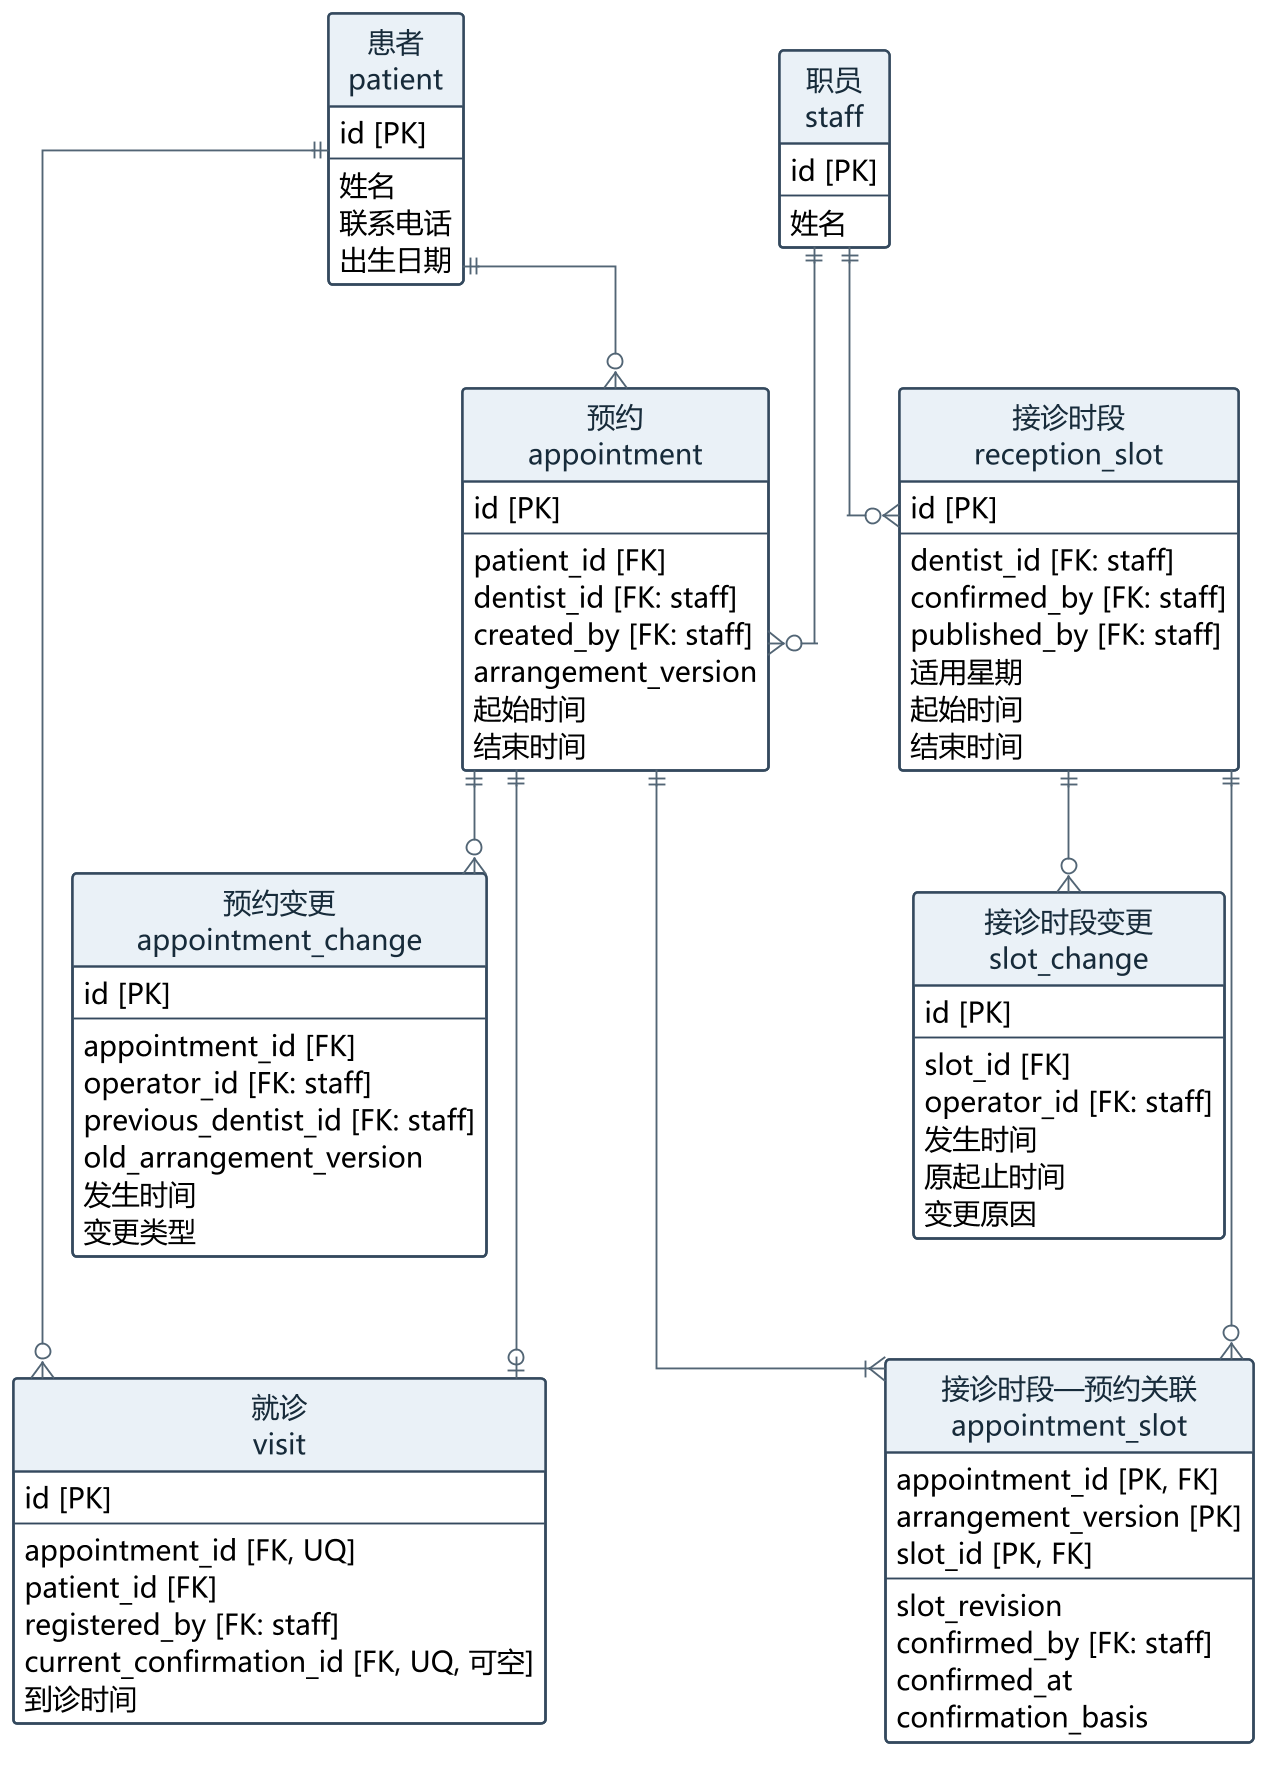

The diagram above was rendered by PlantUML. Its source (embedded in the PNG):
@startuml
skinparam backgroundColor white
skinparam shadowing false
skinparam defaultFontName Microsoft YaHei
skinparam defaultFontSize 15
skinparam dpi 180
skinparam linetype ortho
skinparam nodesep 45
skinparam ranksep 55
skinparam ArrowColor #526575
skinparam classAttributeIconSize 0
skinparam class {
 BackgroundColor #FFFFFF
 BorderColor #34495E
 BorderThickness 1.3
 HeaderBackgroundColor #EAF1F7
 FontColor #172B3A
}
hide circle
hide methods
top to bottom direction
entity "患者\npatient" as patient {
 id [PK]
 --
 姓名
 联系电话
 出生日期
}
entity "职员\nstaff" as staff {
 id [PK]
 --
 姓名
}
entity "预约\nappointment" as appointment {
 id [PK]
 --
 patient_id [FK]
 dentist_id [FK: staff]
 created_by [FK: staff]
 arrangement_version
 起始时间
 结束时间
}
entity "预约变更\nappointment_change" as appointment_change {
 id [PK]
 --
 appointment_id [FK]
 operator_id [FK: staff]
 previous_dentist_id [FK: staff]
 old_arrangement_version
 发生时间
 变更类型
}
entity "就诊\nvisit" as visit {
 id [PK]
 --
 appointment_id [FK, UQ]
 patient_id [FK]
 registered_by [FK: staff]
 current_confirmation_id [FK, UQ, 可空]
 到诊时间
}
entity "接诊时段\nreception_slot" as reception_slot {
 id [PK]
 --
 dentist_id [FK: staff]
 confirmed_by [FK: staff]
 published_by [FK: staff]
 适用星期
 起始时间
 结束时间
}
entity "接诊时段变更\nslot_change" as slot_change {
 id [PK]
 --
 slot_id [FK]
 operator_id [FK: staff]
 发生时间
 原起止时间
 变更原因
}
entity "接诊时段—预约关联\nappointment_slot" as appointment_slot {
 appointment_id [PK, FK]
 arrangement_version [PK]
 slot_id [PK, FK]
 --
 slot_revision
 confirmed_by [FK: staff]
 confirmed_at
 confirmation_basis
}
patient ||--o{ appointment
patient ||--o{ visit
staff ||--o{ appointment
staff ||--o{ reception_slot
appointment ||--o{ appointment_change
appointment ||--o| visit
reception_slot ||--o{ slot_change
appointment ||--|{ appointment_slot
reception_slot ||--o{ appointment_slot
appointment_change -[hidden]down-> visit
slot_change -[hidden]down-> appointment_slot
@enduml